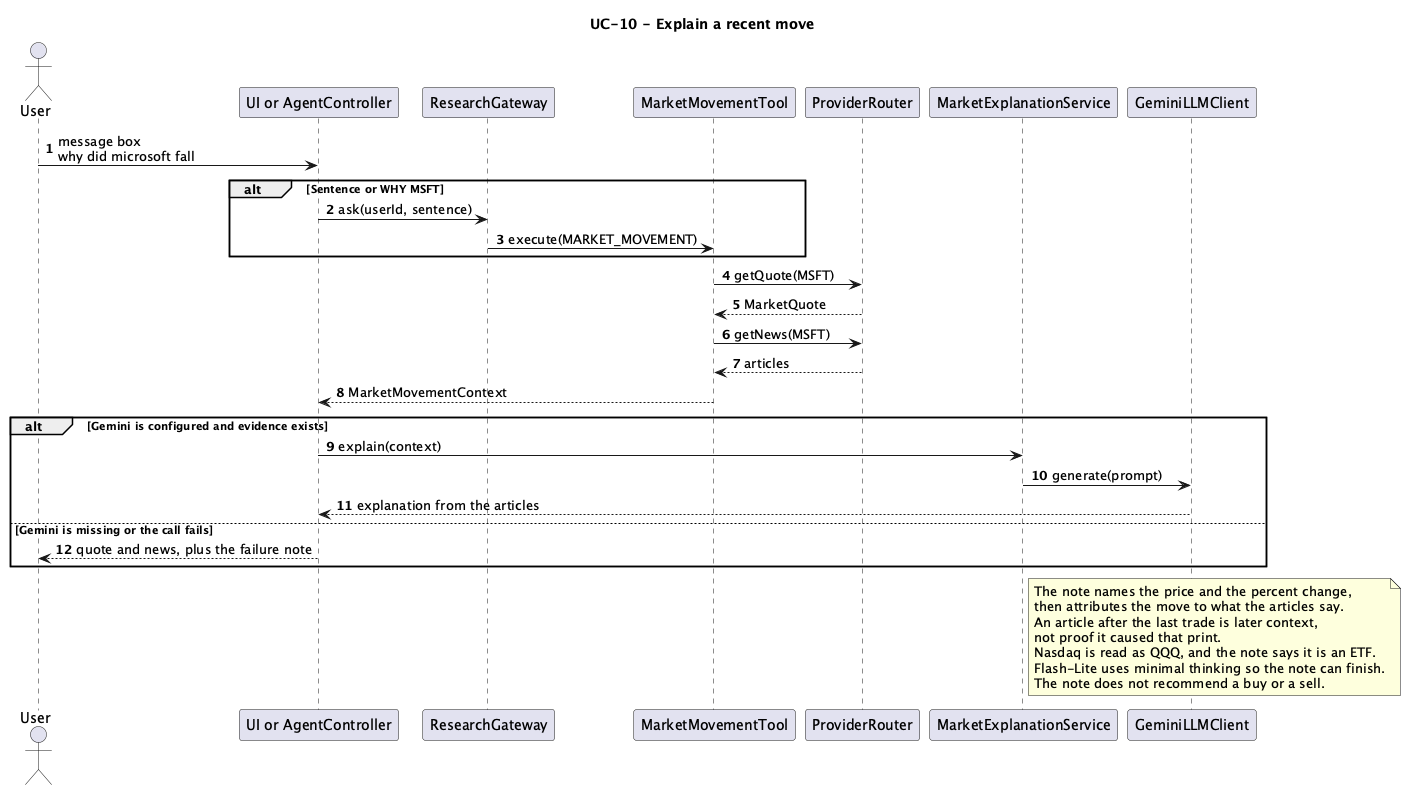

The diagram above was rendered by PlantUML. Its source (embedded in the PNG):
@startuml
title UC-10 - Explain a recent move

autonumber

actor User
participant "UI or AgentController" as Entry
participant ResearchGateway
participant MarketMovementTool
participant ProviderRouter
participant MarketExplanationService
participant GeminiLLMClient

User -> Entry : message box\nwhy did microsoft fall
alt Sentence or WHY MSFT
    Entry -> ResearchGateway : ask(userId, sentence)
    ResearchGateway -> MarketMovementTool : execute(MARKET_MOVEMENT)
end

MarketMovementTool -> ProviderRouter : getQuote(MSFT)
ProviderRouter --> MarketMovementTool : MarketQuote
MarketMovementTool -> ProviderRouter : getNews(MSFT)
ProviderRouter --> MarketMovementTool : articles
MarketMovementTool --> Entry : MarketMovementContext

alt Gemini is configured and evidence exists
    Entry -> MarketExplanationService : explain(context)
    MarketExplanationService -> GeminiLLMClient : generate(prompt)
    GeminiLLMClient --> Entry : explanation from the articles
else Gemini is missing or the call fails
    Entry --> User : quote and news, plus the failure note
end

note right of MarketExplanationService
  The note names the price and the percent change,
  then attributes the move to what the articles say.
  An article after the last trade is later context,
  not proof it caused that print.
  Nasdaq is read as QQQ, and the note says it is an ETF.
  Flash-Lite uses minimal thinking so the note can finish.
  The note does not recommend a buy or a sell.
end note

@enduml